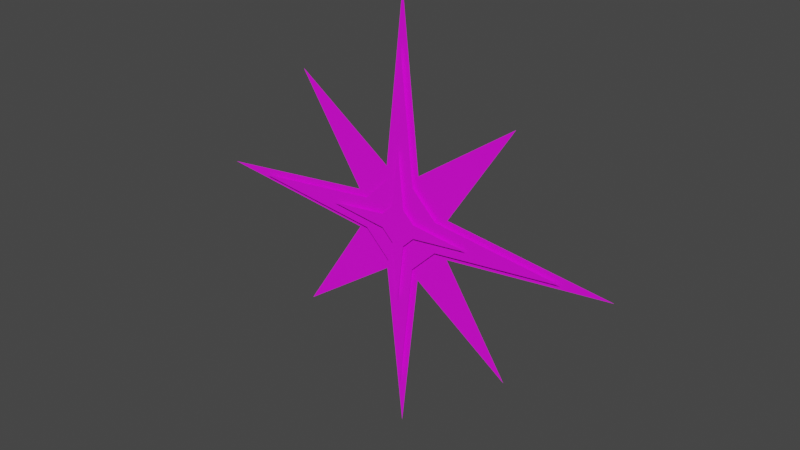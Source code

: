 # Source: spark.blend  (saved by Blender 4.1.24; exported with 4.5.12 LTS)
import bpy
from mathutils import Matrix  # noqa: F401  (used for matrix-valued properties, if any)

bpy.ops.wm.read_factory_settings(use_empty=True)
scene = bpy.context.scene
scene.name = 'Scene'

# ---- images (referenced by path relative to the original .blend; pixels are not part of the script)
import os
ASSET_DIR = os.environ.get("B2B_ASSET_DIR", "")  # directory of the original .blend (textures are referenced by path, not embedded)
HERE = os.path.dirname(os.path.abspath(__file__))  # packed textures are extracted next to this script under _unpacked/

def load_image(name, relpath, width, height, colorspace="sRGB"):
    """Load a texture the original file referenced (path relative to the .blend, or extracted next to this script)."""
    p = next((c for c in (os.path.join(HERE, relpath), os.path.join(ASSET_DIR, relpath)) if relpath and os.path.exists(c)), "")
    if p:
        img = bpy.data.images.load(p, check_existing=True)
        img.name = name
    else:  # same state as the original file: an image datablock whose file is absent (Cycles renders it pink)
        img = bpy.data.images.new(name, width, height)
        img.source = "FILE"
        img.filepath = "//" + (relpath or name)
    img.colorspace_settings.name = colorspace
    return img
img_ko_ring_png = load_image('KO_RING.png', 'KO_RING.png', 1024, 1024, 'sRGB')

# ---- materials (node trees are filled in below, after node groups)
mat_material = bpy.data.materials.new('Material')
mat_material.use_transparent_shadow = False

# ---- material node trees
mat_material.use_nodes = True; mat_material.node_tree.nodes.clear()
_N = mat_material.node_tree.nodes; _L = mat_material.node_tree.links
n0 = _N.new('ShaderNodeBsdfPrincipled'); n0.name = 'Principled BSDF'; n0.location = (10, 300)
n1 = _N.new('ShaderNodeOutputMaterial'); n1.name = 'Material Output'; n1.location = (300, 300)
n2 = _N.new('ShaderNodeTexImage'); n2.name = 'Image Texture'; n2.location = (-280, 275)
n2.image = img_ko_ring_png
n2.interpolation = 'Closest'
_L.new(n0.outputs[0], n1.inputs[0])
_L.new(n2.outputs[0], n0.inputs[0])
n1.is_active_output = True

# ---- world
world_world = bpy.data.worlds.new('World'); scene.world = world_world
world_world.use_nodes = True; world_world.node_tree.nodes.clear()
_N = world_world.node_tree.nodes; _L = world_world.node_tree.links
n0 = _N.new('ShaderNodeOutputWorld'); n0.name = 'World Output'; n0.location = (300, 300)
n1 = _N.new('ShaderNodeBackground'); n1.name = 'Background'; n1.location = (10, 300)
n1.inputs[0].default_value = (0.05088, 0.05088, 0.05088, 1.0)
_L.new(n1.outputs[0], n0.inputs[0])
n0.is_active_output = True
world_world.color = (0.05088, 0.05088, 0.05088)
world_world.use_sun_shadow = False
world_world.sun_shadow_jitter_overblur = 0.0

# ---- meshes
me_sphere = bpy.data.meshes.new('Sphere')
me_sphere.from_pydata([(0.425, 0.0, -1.223), (5.114, 0.0, 0.0), (0.0, 0.0, 0.0), (2.298, -0.1, 1.299e-08), (-4.086e-08, 0.0, -5.114), (0.191, -0.1, -0.5498), (-5.114, 0.0, 0.0), (0.191, -0.1, 0.5498), (-1.192, 0.0, -0.4561), (-4.086e-08, 0.0, 5.114), (1.192, 0.0, 0.4561), (-0.425, 0.0, 1.223), (-1.192, 0.0, 0.4561), (0.425, 0.0, 1.223), (1.192, 0.0, -0.4561), (-0.425, 0.0, -1.223), (3.074e-10, -0.1, 1.299e-08), (-1.806e-08, -0.1, -2.298), (-2.298, -0.1, 1.299e-08), (-0.5358, -0.1, -0.205), (0.5358, -0.1, -0.205), (-1.806e-08, -0.1, 2.298), (0.5358, -0.1, 0.205), (-0.191, -0.1, 0.5498), (-0.5358, -0.1, 0.205), (-0.191, -0.1, -0.5498), (6.528, 0.1, -1.45e-08), (0.5425, 0.1, -1.561), (0.5425, 0.1, 1.561), (1.062e-08, 0.1, -1.45e-08), (-0.5425, 0.1, -1.561), (-4.154e-08, 0.1, -6.528), (-6.528, 0.1, -1.45e-08), (-1.522, 0.1, -0.5822), (1.522, 0.1, -0.5822), (-4.154e-08, 0.1, 6.528), (1.522, 0.1, 0.5822), (-0.5425, 0.1, 1.561), (-1.522, 0.1, 0.5822), (3.507, 0.1, 3.642), (-3.507, 0.1, 3.642), (3.507, 0.1, -3.642), (-3.507, 0.1, -3.642)], [], [(10, 2, 14), (0, 2, 15), (13, 9, 11), (8, 12, 6), (1, 10, 14), (4, 0, 15), (2, 13, 11), (2, 12, 8), (5, 16, 25), (2, 10, 13), (2, 11, 12), (2, 0, 14), (2, 8, 15), (22, 16, 20), (7, 21, 23), (19, 24, 18), (3, 22, 20), (17, 5, 25), (16, 7, 23), (16, 24, 19), (16, 22, 7), (16, 23, 24), (16, 5, 20), (16, 19, 25), (27, 29, 30), (36, 29, 34), (28, 35, 37), (33, 38, 32), (26, 36, 34), (31, 27, 30), (29, 28, 37), (29, 38, 33), (29, 36, 39, 28), (29, 37, 40, 38), (29, 27, 41, 34), (29, 33, 42, 30)])
_uv = me_sphere.uv_layers.new(name='UVMap')
_uv.uv.foreach_set('vector', [0.737, 0.7465, 0.737, 0.7465, 0.737, 0.7465, 0.737, 0.7465, 0.737, 0.7465, 0.737, 0.7465, 0.737, 0.7465, 0.737, 0.7465, 0.737, 0.7465, 0.737, 0.7465, 0.737, 0.7465, 0.737, 0.7465, 0.737, 0.7465, 0.737, 0.7465, 0.737, 0.7465, 0.737, 0.7465, 0.737, 0.7465, 0.737, 0.7465, 0.737, 0.7465, 0.737, 0.7465, 0.737, 0.7465, 0.737, 0.7465, 0.737, 0.7465, 0.737, 0.7465, 0.232, 0.7465, 0.232, 0.7465, 0.232, 0.7465, 0.737, 0.7465, 0.737, 0.7465, 0.737, 0.7465, 0.737, 0.7465, 0.737, 0.7465, 0.737, 0.7465, 0.737, 0.7465, 0.737, 0.7465, 0.737, 0.7465, 0.737, 0.7465, 0.737, 0.7465, 0.737, 0.7465, 0.232, 0.7465, 0.232, 0.7465, 0.232, 0.7465, 0.232, 0.7465, 0.232, 0.7465, 0.232, 0.7465, 0.232, 0.7465, 0.232, 0.7465, 0.232, 0.7465, 0.232, 0.7465, 0.232, 0.7465, 0.232, 0.7465, 0.232, 0.7465, 0.232, 0.7465, 0.232, 0.7465, 0.232, 0.7465, 0.232, 0.7465, 0.232, 0.7465, 0.232, 0.7465, 0.232, 0.7465, 0.232, 0.7465, 0.232, 0.7465, 0.232, 0.7465, 0.232, 0.7465, 0.232, 0.7465, 0.232, 0.7465, 0.232, 0.7465, 0.232, 0.7465, 0.232, 0.7465, 0.232, 0.7465, 0.232, 0.7465, 0.232, 0.7465, 0.232, 0.7465, 0.232, 0.7465, 0.232, 0.7465, 0.232, 0.7465, 0.232, 0.7465, 0.232, 0.7465, 0.232, 0.7465, 0.232, 0.7465, 0.232, 0.7465, 0.232, 0.7465, 0.232, 0.7465, 0.232, 0.7465, 0.232, 0.7465, 0.232, 0.7465, 0.232, 0.7465, 0.232, 0.7465, 0.232, 0.7465, 0.232, 0.7465, 0.232, 0.7465, 0.232, 0.7465, 0.232, 0.7465, 0.232, 0.7465, 0.232, 0.7465, 0.232, 0.7465, 0.232, 0.7465, 0.232, 0.7465, 0.232, 0.7465, 0.232, 0.7465, 0.232, 0.7465, 0.232, 0.7465, 0.232, 0.7465, 0.232, 0.7465, 0.232, 0.7465, 0.232, 0.7465, 0.232, 0.7465, 0.232, 0.7465, 0.232, 0.7465, 0.232, 0.7465, 0.232, 0.7465, 0.232, 0.7465, 0.232, 0.7465])
me_sphere.materials.append(mat_material)
me_sphere.update()

# ---- objects
ob_sphere = bpy.data.objects.new('Sphere', me_sphere)

# ---- transforms, parenting, visibility, modifiers, constraints
ob_sphere.location = (0.0, 0.0, 0.0)

# ---- collection membership
scene.collection.objects.link(ob_sphere)

# ---- scene / render settings (as saved in the file)
scene.frame_start = 1; scene.frame_end = 2; scene.frame_set(1)
scene.render.engine = 'BLENDER_EEVEE_NEXT'
scene.cycles.sampling_pattern = 'TABULATED_SOBOL'
scene.eevee.ray_tracing_options.trace_max_roughness = 0.0
scene.view_settings.view_transform = 'Filmic'
bpy.context.view_layer.update()

# ---- added for rendering (the .blend has no active camera and no usable light): camera, sun
cam_auto = bpy.data.cameras.new('AutoCamera')
cam_auto.lens = 50.0
cam_auto.sensor_width = 36.0
cam_auto.clip_end = 1000.0
ob_auto_camera = bpy.data.objects.new('AutoCamera', cam_auto)
scene.collection.objects.link(ob_auto_camera)
ob_auto_camera.location = (17.0839, -20.5006, 13.6671)
ob_auto_camera.rotation_euler = (1.09748, -7.21219e-08, 0.694738)
scene.camera = ob_auto_camera
light_auto_sun = bpy.data.lights.new('AutoSun', 'SUN')
light_auto_sun.energy = 3.0
light_auto_sun.angle = 0.0523599
ob_auto_sun = bpy.data.objects.new('AutoSun', light_auto_sun)
scene.collection.objects.link(ob_auto_sun)
ob_auto_sun.rotation_euler = (0.872665, 0.174533, 0.523599)
bpy.context.view_layer.update()
